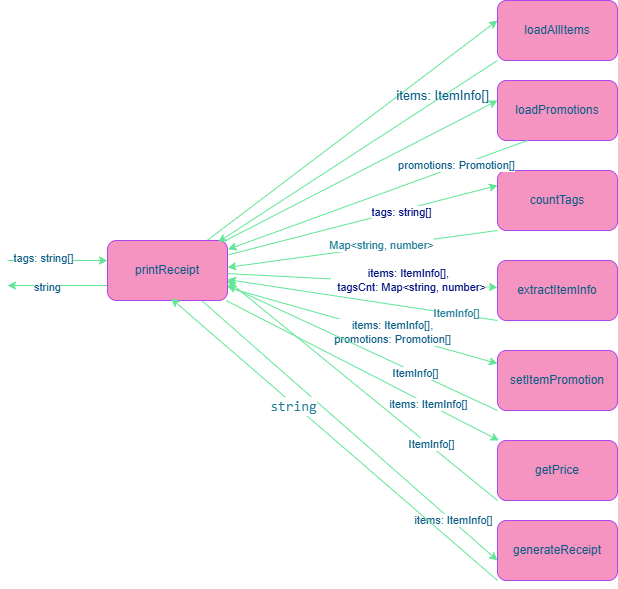

The diagram above was exported from draw.io. Its source (the exported page's mxGraphModel, read from the mxfile embedded in the PNG):
<mxGraphModel dx="1838" dy="545" grid="1" gridSize="10" guides="1" tooltips="1" connect="1" arrows="1" fold="1" page="1" pageScale="1" pageWidth="850" pageHeight="1100" background="none" math="0" shadow="0">
  <root>
    <mxCell id="0" />
    <mxCell id="1" parent="0" />
    <mxCell id="izwFfYR6nM16rayR6CaW-3" value="" style="rounded=0;orthogonalLoop=1;jettySize=auto;labelBackgroundColor=none;fontColor=default;fillColor=#F694C1;strokeColor=#60E696;entryX=0;entryY=0.25;entryDx=0;entryDy=0;" edge="1" parent="1" source="izwFfYR6nM16rayR6CaW-1" target="izwFfYR6nM16rayR6CaW-2">
      <mxGeometry relative="1" as="geometry" />
    </mxCell>
    <mxCell id="izwFfYR6nM16rayR6CaW-28" value="&lt;font color=&quot;#001080&quot;&gt;tags: string[]&lt;/font&gt;" style="edgeLabel;html=1;align=center;verticalAlign=middle;resizable=0;points=[];strokeColor=#AF45ED;fontColor=#095C86;fillColor=#F694C1;" vertex="1" connectable="0" parent="izwFfYR6nM16rayR6CaW-3">
      <mxGeometry x="0.2793" y="-2" relative="1" as="geometry">
        <mxPoint as="offset" />
      </mxGeometry>
    </mxCell>
    <mxCell id="izwFfYR6nM16rayR6CaW-5" value="" style="rounded=0;orthogonalLoop=1;jettySize=auto;labelBackgroundColor=none;fontColor=default;fillColor=#F694C1;strokeColor=#60E696;entryX=0;entryY=0.333;entryDx=0;entryDy=0;entryPerimeter=0;" edge="1" parent="1" source="izwFfYR6nM16rayR6CaW-1" target="izwFfYR6nM16rayR6CaW-4">
      <mxGeometry relative="1" as="geometry" />
    </mxCell>
    <mxCell id="izwFfYR6nM16rayR6CaW-17" value="" style="edgeLabel;html=1;align=center;verticalAlign=middle;resizable=0;points=[];strokeColor=#AF45ED;fontColor=#095C86;fillColor=#F694C1;labelBackgroundColor=none;" vertex="1" connectable="0" parent="izwFfYR6nM16rayR6CaW-5">
      <mxGeometry x="0.0193" y="1" relative="1" as="geometry">
        <mxPoint as="offset" />
      </mxGeometry>
    </mxCell>
    <mxCell id="izwFfYR6nM16rayR6CaW-18" value="" style="edgeLabel;html=1;align=center;verticalAlign=middle;resizable=0;points=[];strokeColor=#AF45ED;fontColor=#095C86;fillColor=#F694C1;labelBackgroundColor=none;" vertex="1" connectable="0" parent="izwFfYR6nM16rayR6CaW-5">
      <mxGeometry x="0.0193" y="-2" relative="1" as="geometry">
        <mxPoint as="offset" />
      </mxGeometry>
    </mxCell>
    <mxCell id="izwFfYR6nM16rayR6CaW-7" value="" style="rounded=0;orthogonalLoop=1;jettySize=auto;html=1;strokeColor=#60E696;fontColor=default;fillColor=#F694C1;entryX=0;entryY=0.333;entryDx=0;entryDy=0;entryPerimeter=0;labelBackgroundColor=none;" edge="1" parent="1" source="izwFfYR6nM16rayR6CaW-1" target="izwFfYR6nM16rayR6CaW-6">
      <mxGeometry relative="1" as="geometry" />
    </mxCell>
    <mxCell id="izwFfYR6nM16rayR6CaW-9" value="" style="rounded=0;orthogonalLoop=1;jettySize=auto;html=1;strokeColor=#60E696;fontColor=default;fillColor=#F694C1;labelBackgroundColor=none;" edge="1" parent="1" source="izwFfYR6nM16rayR6CaW-1" target="izwFfYR6nM16rayR6CaW-8">
      <mxGeometry relative="1" as="geometry" />
    </mxCell>
    <mxCell id="izwFfYR6nM16rayR6CaW-30" value="&lt;div&gt;&lt;font color=&quot;#001080&quot;&gt;items: ItemInfo[],&lt;/font&gt;&lt;/div&gt;&lt;div&gt;&lt;font color=&quot;#001080&quot;&gt;&amp;nbsp; tagsCnt: Map&amp;lt;string, number&amp;gt;&lt;/font&gt;&lt;/div&gt;" style="edgeLabel;html=1;align=center;verticalAlign=middle;resizable=0;points=[];strokeColor=#AF45ED;fontColor=#095C86;fillColor=#F694C1;" vertex="1" connectable="0" parent="izwFfYR6nM16rayR6CaW-9">
      <mxGeometry x="0.5348" relative="1" as="geometry">
        <mxPoint x="-27" y="-4" as="offset" />
      </mxGeometry>
    </mxCell>
    <mxCell id="izwFfYR6nM16rayR6CaW-12" value="" style="rounded=0;orthogonalLoop=1;jettySize=auto;html=1;strokeColor=#60E696;fontColor=default;fillColor=#F694C1;labelBackgroundColor=none;" edge="1" parent="1" source="izwFfYR6nM16rayR6CaW-1" target="izwFfYR6nM16rayR6CaW-11">
      <mxGeometry relative="1" as="geometry" />
    </mxCell>
    <mxCell id="izwFfYR6nM16rayR6CaW-32" value="&lt;div&gt;&amp;nbsp; items: ItemInfo[],&lt;/div&gt;&lt;div&gt;&amp;nbsp; promotions: Promotion[]&lt;/div&gt;" style="edgeLabel;html=1;align=center;verticalAlign=middle;resizable=0;points=[];strokeColor=#AF45ED;fontColor=#095C86;fillColor=#F694C1;" vertex="1" connectable="0" parent="izwFfYR6nM16rayR6CaW-12">
      <mxGeometry x="0.1973" y="1" relative="1" as="geometry">
        <mxPoint as="offset" />
      </mxGeometry>
    </mxCell>
    <mxCell id="izwFfYR6nM16rayR6CaW-14" value="" style="rounded=0;orthogonalLoop=1;jettySize=auto;html=1;strokeColor=#60E696;fontColor=default;fillColor=#F694C1;labelBackgroundColor=none;" edge="1" parent="1" source="izwFfYR6nM16rayR6CaW-1" target="izwFfYR6nM16rayR6CaW-13">
      <mxGeometry relative="1" as="geometry" />
    </mxCell>
    <mxCell id="izwFfYR6nM16rayR6CaW-34" value="items: ItemInfo[]" style="edgeLabel;html=1;align=center;verticalAlign=middle;resizable=0;points=[];strokeColor=#AF45ED;fontColor=#095C86;fillColor=#F694C1;" vertex="1" connectable="0" parent="izwFfYR6nM16rayR6CaW-14">
      <mxGeometry x="0.4805" relative="1" as="geometry">
        <mxPoint as="offset" />
      </mxGeometry>
    </mxCell>
    <mxCell id="izwFfYR6nM16rayR6CaW-16" value="" style="rounded=0;orthogonalLoop=1;jettySize=auto;html=1;strokeColor=#60E696;fontColor=default;fillColor=#F694C1;entryX=0;entryY=0.667;entryDx=0;entryDy=0;entryPerimeter=0;labelBackgroundColor=none;" edge="1" parent="1" source="izwFfYR6nM16rayR6CaW-1" target="izwFfYR6nM16rayR6CaW-15">
      <mxGeometry relative="1" as="geometry" />
    </mxCell>
    <mxCell id="izwFfYR6nM16rayR6CaW-36" value="items: ItemInfo[]" style="edgeLabel;html=1;align=center;verticalAlign=middle;resizable=0;points=[];strokeColor=#AF45ED;fontColor=#095C86;fillColor=#F694C1;" vertex="1" connectable="0" parent="izwFfYR6nM16rayR6CaW-16">
      <mxGeometry x="0.6967" y="1" relative="1" as="geometry">
        <mxPoint as="offset" />
      </mxGeometry>
    </mxCell>
    <mxCell id="izwFfYR6nM16rayR6CaW-40" style="edgeStyle=orthogonalEdgeStyle;rounded=0;orthogonalLoop=1;jettySize=auto;html=1;exitX=0;exitY=0.75;exitDx=0;exitDy=0;strokeColor=#60E696;fontColor=#095C86;fillColor=#F694C1;" edge="1" parent="1" source="izwFfYR6nM16rayR6CaW-1">
      <mxGeometry relative="1" as="geometry">
        <mxPoint x="-90" y="335" as="targetPoint" />
      </mxGeometry>
    </mxCell>
    <mxCell id="izwFfYR6nM16rayR6CaW-41" value="string" style="edgeLabel;html=1;align=center;verticalAlign=middle;resizable=0;points=[];strokeColor=#AF45ED;fontColor=#095C86;fillColor=#F694C1;" vertex="1" connectable="0" parent="izwFfYR6nM16rayR6CaW-40">
      <mxGeometry x="0.202" y="1" relative="1" as="geometry">
        <mxPoint as="offset" />
      </mxGeometry>
    </mxCell>
    <mxCell id="izwFfYR6nM16rayR6CaW-1" value="printReceipt" style="rounded=1;whiteSpace=wrap;labelBackgroundColor=none;fillColor=#F694C1;fontColor=#095C86;strokeColor=#AF45ED;" vertex="1" parent="1">
      <mxGeometry x="10" y="290" width="120" height="60" as="geometry" />
    </mxCell>
    <mxCell id="izwFfYR6nM16rayR6CaW-2" value="countTags" style="rounded=1;whiteSpace=wrap;labelBackgroundColor=none;fillColor=#F694C1;fontColor=#095C86;strokeColor=#AF45ED;" vertex="1" parent="1">
      <mxGeometry x="400" y="220" width="120" height="60" as="geometry" />
    </mxCell>
    <mxCell id="izwFfYR6nM16rayR6CaW-4" value="loadAllItems" style="rounded=1;whiteSpace=wrap;labelBackgroundColor=none;fillColor=#F694C1;fontColor=#095C86;strokeColor=#AF45ED;" vertex="1" parent="1">
      <mxGeometry x="400" y="50" width="120" height="60" as="geometry" />
    </mxCell>
    <mxCell id="izwFfYR6nM16rayR6CaW-6" value="loadPromotions" style="rounded=1;whiteSpace=wrap;labelBackgroundColor=none;fillColor=#F694C1;fontColor=#095C86;strokeColor=#AF45ED;" vertex="1" parent="1">
      <mxGeometry x="400" y="130" width="120" height="60" as="geometry" />
    </mxCell>
    <mxCell id="izwFfYR6nM16rayR6CaW-22" style="rounded=0;orthogonalLoop=1;jettySize=auto;html=1;exitX=0;exitY=1;exitDx=0;exitDy=0;strokeColor=#60E696;fontColor=default;fillColor=#F694C1;labelBackgroundColor=none;" edge="1" parent="1" source="izwFfYR6nM16rayR6CaW-8" target="izwFfYR6nM16rayR6CaW-1">
      <mxGeometry relative="1" as="geometry" />
    </mxCell>
    <mxCell id="izwFfYR6nM16rayR6CaW-31" value="&lt;font color=&quot;#267f99&quot;&gt;ItemInfo[]&lt;/font&gt;" style="edgeLabel;html=1;align=center;verticalAlign=middle;resizable=0;points=[];strokeColor=#AF45ED;fontColor=#095C86;fillColor=#F694C1;" vertex="1" connectable="0" parent="izwFfYR6nM16rayR6CaW-22">
      <mxGeometry x="-0.6967" y="-1" relative="1" as="geometry">
        <mxPoint as="offset" />
      </mxGeometry>
    </mxCell>
    <mxCell id="izwFfYR6nM16rayR6CaW-8" value="extractItemInfo" style="rounded=1;whiteSpace=wrap;labelBackgroundColor=none;fillColor=#F694C1;fontColor=#095C86;strokeColor=#AF45ED;" vertex="1" parent="1">
      <mxGeometry x="400" y="310" width="120" height="60" as="geometry" />
    </mxCell>
    <mxCell id="izwFfYR6nM16rayR6CaW-23" style="rounded=0;orthogonalLoop=1;jettySize=auto;html=1;exitX=0;exitY=1;exitDx=0;exitDy=0;entryX=1;entryY=0.75;entryDx=0;entryDy=0;strokeColor=#60E696;fontColor=default;fillColor=#F694C1;labelBackgroundColor=none;" edge="1" parent="1" source="izwFfYR6nM16rayR6CaW-11" target="izwFfYR6nM16rayR6CaW-1">
      <mxGeometry relative="1" as="geometry" />
    </mxCell>
    <mxCell id="izwFfYR6nM16rayR6CaW-33" value="ItemInfo[]" style="edgeLabel;html=1;align=center;verticalAlign=middle;resizable=0;points=[];strokeColor=#AF45ED;fontColor=#095C86;fillColor=#F694C1;" vertex="1" connectable="0" parent="izwFfYR6nM16rayR6CaW-23">
      <mxGeometry x="-0.3923" y="1" relative="1" as="geometry">
        <mxPoint as="offset" />
      </mxGeometry>
    </mxCell>
    <mxCell id="izwFfYR6nM16rayR6CaW-11" value="setItemPromotion" style="rounded=1;whiteSpace=wrap;labelBackgroundColor=none;fillColor=#F694C1;fontColor=#095C86;strokeColor=#AF45ED;" vertex="1" parent="1">
      <mxGeometry x="400" y="400" width="120" height="60" as="geometry" />
    </mxCell>
    <mxCell id="izwFfYR6nM16rayR6CaW-24" style="rounded=0;orthogonalLoop=1;jettySize=auto;html=1;exitX=0;exitY=1;exitDx=0;exitDy=0;strokeColor=#60E696;fontColor=default;fillColor=#F694C1;labelBackgroundColor=none;" edge="1" parent="1" source="izwFfYR6nM16rayR6CaW-13">
      <mxGeometry relative="1" as="geometry">
        <mxPoint x="130" y="330" as="targetPoint" />
      </mxGeometry>
    </mxCell>
    <mxCell id="izwFfYR6nM16rayR6CaW-35" value="ItemInfo[]" style="edgeLabel;html=1;align=center;verticalAlign=middle;resizable=0;points=[];strokeColor=#AF45ED;fontColor=#095C86;fillColor=#F694C1;" vertex="1" connectable="0" parent="izwFfYR6nM16rayR6CaW-24">
      <mxGeometry x="-0.5031" y="-2" relative="1" as="geometry">
        <mxPoint as="offset" />
      </mxGeometry>
    </mxCell>
    <mxCell id="izwFfYR6nM16rayR6CaW-13" value="getPrice" style="rounded=1;whiteSpace=wrap;labelBackgroundColor=none;fillColor=#F694C1;fontColor=#095C86;strokeColor=#AF45ED;" vertex="1" parent="1">
      <mxGeometry x="400" y="490" width="120" height="60" as="geometry" />
    </mxCell>
    <mxCell id="izwFfYR6nM16rayR6CaW-25" style="rounded=0;orthogonalLoop=1;jettySize=auto;html=1;exitX=0;exitY=1;exitDx=0;exitDy=0;strokeColor=#60E696;fontColor=default;fillColor=#F694C1;labelBackgroundColor=none;entryX=0.53;entryY=0.967;entryDx=0;entryDy=0;entryPerimeter=0;" edge="1" parent="1" source="izwFfYR6nM16rayR6CaW-15" target="izwFfYR6nM16rayR6CaW-1">
      <mxGeometry relative="1" as="geometry">
        <mxPoint x="130" y="340" as="targetPoint" />
      </mxGeometry>
    </mxCell>
    <mxCell id="izwFfYR6nM16rayR6CaW-37" value="&lt;div style=&quot;color: rgb(51, 51, 51); font-family: Consolas, &amp;quot;Courier New&amp;quot;, monospace; font-size: 14px; line-height: 19px; white-space-collapse: preserve;&quot;&gt;&lt;span style=&quot;color: #267f99;&quot;&gt;string&lt;/span&gt;&lt;/div&gt;" style="edgeLabel;html=1;align=center;verticalAlign=middle;resizable=0;points=[];strokeColor=#AF45ED;fontColor=#095C86;fillColor=#F694C1;" vertex="1" connectable="0" parent="izwFfYR6nM16rayR6CaW-25">
      <mxGeometry x="0.2458" y="2" relative="1" as="geometry">
        <mxPoint as="offset" />
      </mxGeometry>
    </mxCell>
    <mxCell id="izwFfYR6nM16rayR6CaW-15" value="generateReceipt" style="rounded=1;whiteSpace=wrap;labelBackgroundColor=none;fillColor=#F694C1;fontColor=#095C86;strokeColor=#AF45ED;" vertex="1" parent="1">
      <mxGeometry x="400" y="570" width="120" height="60" as="geometry" />
    </mxCell>
    <mxCell id="izwFfYR6nM16rayR6CaW-19" style="rounded=0;orthogonalLoop=1;jettySize=auto;html=1;exitX=0;exitY=1;exitDx=0;exitDy=0;entryX=0.921;entryY=0.028;entryDx=0;entryDy=0;entryPerimeter=0;strokeColor=#60E696;fontColor=default;fillColor=#F694C1;labelBackgroundColor=none;" edge="1" parent="1" source="izwFfYR6nM16rayR6CaW-4" target="izwFfYR6nM16rayR6CaW-1">
      <mxGeometry relative="1" as="geometry" />
    </mxCell>
    <mxCell id="izwFfYR6nM16rayR6CaW-26" value="&lt;span style=&quot;font-size: 13px;&quot;&gt;items: ItemInfo[]&lt;/span&gt;" style="edgeLabel;html=1;align=center;verticalAlign=middle;resizable=0;points=[];strokeColor=#AF45ED;fontColor=#095C86;fillColor=#F694C1;labelBackgroundColor=none;" vertex="1" connectable="0" parent="izwFfYR6nM16rayR6CaW-19">
      <mxGeometry x="-0.6118" y="-1" relative="1" as="geometry">
        <mxPoint as="offset" />
      </mxGeometry>
    </mxCell>
    <mxCell id="izwFfYR6nM16rayR6CaW-20" style="rounded=0;orthogonalLoop=1;jettySize=auto;html=1;exitX=0.25;exitY=1;exitDx=0;exitDy=0;entryX=1.005;entryY=0.147;entryDx=0;entryDy=0;entryPerimeter=0;strokeColor=#60E696;fontColor=default;fillColor=#F694C1;labelBackgroundColor=none;" edge="1" parent="1" source="izwFfYR6nM16rayR6CaW-6" target="izwFfYR6nM16rayR6CaW-1">
      <mxGeometry relative="1" as="geometry" />
    </mxCell>
    <mxCell id="izwFfYR6nM16rayR6CaW-27" value="promotions: Promotion[]" style="edgeLabel;html=1;align=center;verticalAlign=middle;resizable=0;points=[];strokeColor=#AF45ED;fontColor=#095C86;fillColor=#F694C1;" vertex="1" connectable="0" parent="izwFfYR6nM16rayR6CaW-20">
      <mxGeometry x="-0.5243" y="-1" relative="1" as="geometry">
        <mxPoint as="offset" />
      </mxGeometry>
    </mxCell>
    <mxCell id="izwFfYR6nM16rayR6CaW-21" style="rounded=0;orthogonalLoop=1;jettySize=auto;html=1;exitX=0;exitY=1;exitDx=0;exitDy=0;entryX=1.001;entryY=0.448;entryDx=0;entryDy=0;entryPerimeter=0;strokeColor=#60E696;fontColor=default;fillColor=#F694C1;labelBackgroundColor=none;" edge="1" parent="1" source="izwFfYR6nM16rayR6CaW-2" target="izwFfYR6nM16rayR6CaW-1">
      <mxGeometry relative="1" as="geometry" />
    </mxCell>
    <mxCell id="izwFfYR6nM16rayR6CaW-29" value="&lt;font color=&quot;#267f99&quot;&gt;Map&amp;lt;string, number&amp;gt;&lt;/font&gt;" style="edgeLabel;html=1;align=center;verticalAlign=middle;resizable=0;points=[];strokeColor=#AF45ED;fontColor=#095C86;fillColor=#F694C1;" vertex="1" connectable="0" parent="izwFfYR6nM16rayR6CaW-21">
      <mxGeometry x="-0.1414" y="-1" relative="1" as="geometry">
        <mxPoint as="offset" />
      </mxGeometry>
    </mxCell>
    <mxCell id="izwFfYR6nM16rayR6CaW-38" value="" style="endArrow=classic;html=1;rounded=0;strokeColor=#60E696;fontColor=#095C86;fillColor=#F694C1;" edge="1" parent="1">
      <mxGeometry width="50" height="50" relative="1" as="geometry">
        <mxPoint x="-90" y="310" as="sourcePoint" />
        <mxPoint x="10" y="310" as="targetPoint" />
      </mxGeometry>
    </mxCell>
    <mxCell id="izwFfYR6nM16rayR6CaW-39" value="tags: string[]" style="edgeLabel;html=1;align=center;verticalAlign=middle;resizable=0;points=[];strokeColor=#AF45ED;fontColor=#095C86;fillColor=#F694C1;" vertex="1" connectable="0" parent="izwFfYR6nM16rayR6CaW-38">
      <mxGeometry x="-0.2762" y="2" relative="1" as="geometry">
        <mxPoint as="offset" />
      </mxGeometry>
    </mxCell>
  </root>
</mxGraphModel>